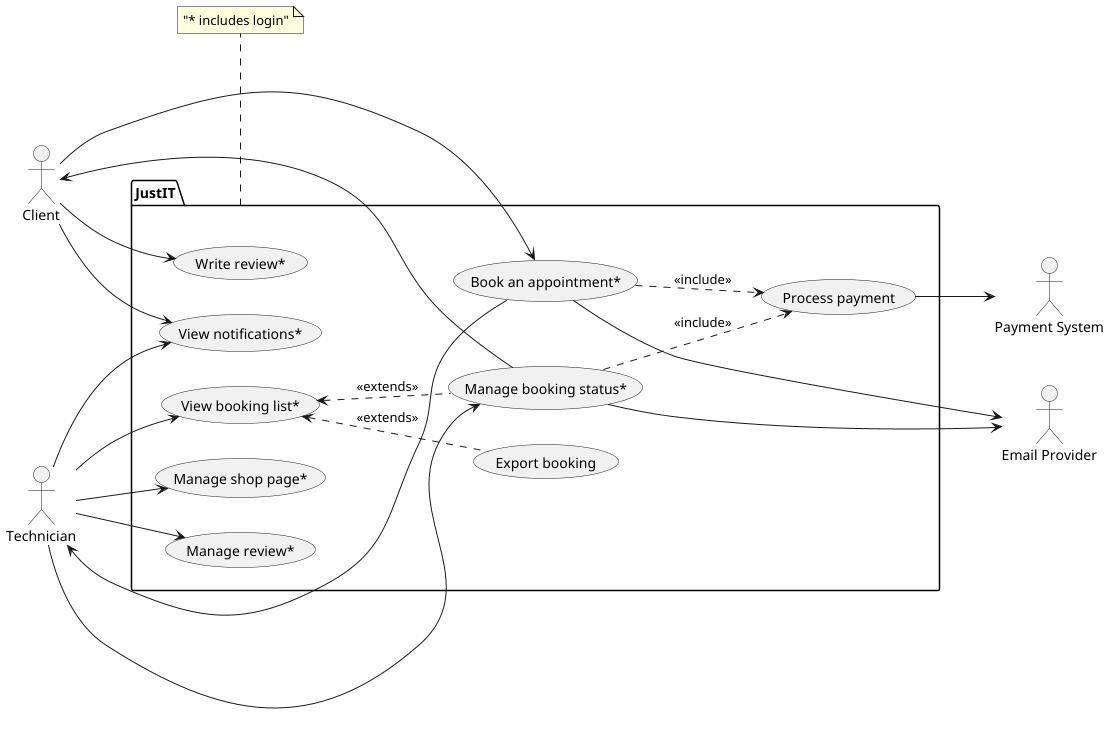

The diagram above was rendered by PlantUML. Its source (embedded in the PNG):
@startuml
left to right direction
actor "Client" as c
actor "Technician" as t
actor "Email Provider" as e
actor "Payment System" as p


package JustIT {
usecase "Write review*" as UC1
usecase "Book an appointment*" as UC2
usecase "View notifications*" as UC3
usecase "Manage shop page*" as UC4
usecase "View booking list*" as UC5
usecase "Export booking" as UC6
usecase "Manage booking status*" as UC7
usecase "Process payment" as UC8
usecase "Manage review*" as UC9
}

note bottom of JustIT
"* includes login"
  end note

c --> UC1
c --> UC2
c --> UC3
t --> UC3
t --> UC4
t --> UC5
t --> UC9
t --> UC7

UC2 -.> UC8: <<include>>
UC8 --> p
UC2 ---> e
UC7 --> e
UC5 <.d. UC6 : <<extends>>
UC7 .u.> UC5:  <<extends>>
UC7 -.> UC8: <<include>>

UC2 --> t
UC7 --> c

@enduml